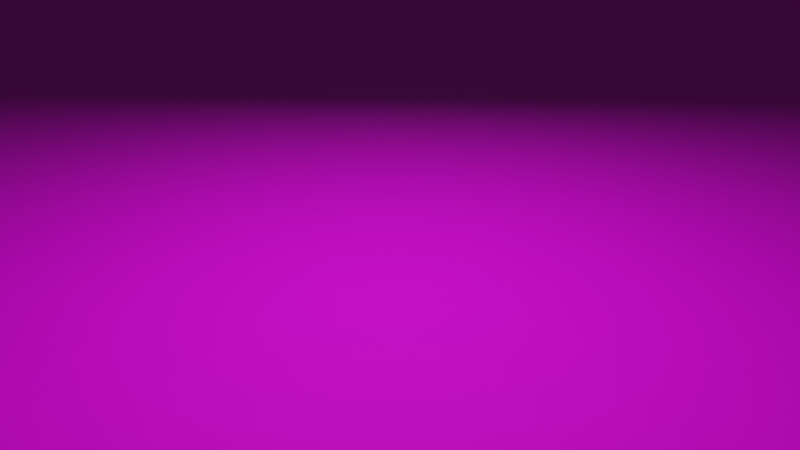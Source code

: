 # Source: terrain.blend  (saved by Blender 2.82.7; exported with 4.5.12 LTS)
import bpy
from mathutils import Matrix  # noqa: F401  (used for matrix-valued properties, if any)

bpy.ops.wm.read_factory_settings(use_empty=True)
scene = bpy.context.scene
scene.name = 'Scene'

# ---- collections
col_collection = bpy.data.collections.new('Collection'); scene.collection.children.link(col_collection)

# ---- images (referenced by path relative to the original .blend; pixels are not part of the script)
import os
ASSET_DIR = os.environ.get("B2B_ASSET_DIR", "")  # directory of the original .blend (textures are referenced by path, not embedded)
HERE = os.path.dirname(os.path.abspath(__file__))  # packed textures are extracted next to this script under _unpacked/

def load_image(name, relpath, width, height, colorspace="sRGB"):
    """Load a texture the original file referenced (path relative to the .blend, or extracted next to this script)."""
    p = next((c for c in (os.path.join(HERE, relpath), os.path.join(ASSET_DIR, relpath)) if relpath and os.path.exists(c)), "")
    if p:
        img = bpy.data.images.load(p, check_existing=True)
        img.name = name
    else:  # same state as the original file: an image datablock whose file is absent (Cycles renders it pink)
        img = bpy.data.images.new(name, width, height)
        img.source = "FILE"
        img.filepath = "//" + (relpath or name)
    img.colorspace_settings.name = colorspace
    return img
img_sand_d_dds = load_image('sand_d.dds', 'sand_d.dds', 1024, 1024, 'sRGB')
img_sand_n_dds = load_image('sand_n.dds', 'sand_n.dds', 1024, 1024, 'sRGB')

# ---- materials (node trees are filled in below, after node groups)
mat_material = bpy.data.materials.new('Material')
mat_material.alpha_threshold = 0.0
mat_material.use_transparent_shadow = False
mat_material.line_color = (0.0, 0.0, 0.0, 1.0)

# ---- material node trees
mat_material.use_nodes = True; mat_material.node_tree.nodes.clear()

# ---- world
world_world = bpy.data.worlds.new('World'); scene.world = world_world
world_world.use_nodes = True; world_world.node_tree.nodes.clear()
_N = world_world.node_tree.nodes; _L = world_world.node_tree.links
n0 = _N.new('ShaderNodeOutputWorld'); n0.name = 'World Output'; n0.location = (300, 300)
n1 = _N.new('ShaderNodeBackground'); n1.name = 'Background'; n1.location = (10, 300)
n1.inputs[0].default_value = (0.05088, 0.05088, 0.05088, 1.0)
_L.new(n1.outputs[0], n0.inputs[0])
n0.is_active_output = True
world_world.color = (0.05088, 0.05088, 0.05088)
world_world.use_sun_shadow = False
world_world.sun_shadow_jitter_overblur = 0.0

# ---- cameras
cam_camera = bpy.data.cameras.new('Camera')
cam_camera.clip_end = 100.0
cam_camera.ortho_scale = 7.314

# ---- lights
light_light = bpy.data.lights.new('Light', 'POINT')
light_light.transmission_factor = 0.0
light_light.energy = 1000.0
light_light.shadow_soft_size = 0.1
light_light.shadow_maximum_resolution = 0.006
light_light.use_absolute_resolution = True

# ---- meshes
me_plane = bpy.data.meshes.new('Plane')
me_plane.from_pydata([(-1.0, -1.0, 0.0), (1.0, -1.0, 0.0), (-1.0, 1.0, 0.0), (1.0, 1.0, 0.0), (-1.0, 0.6667, 0.0), (-1.0, 0.3333, 0.0), (-1.0, -2.98e-08, 0.0), (-1.0, -0.3333, 0.0), (-1.0, -0.6667, 0.0), (-0.6667, -1.0, 0.0), (-0.3333, -1.0, 0.0), (2.98e-08, -1.0, 0.0), (0.3333, -1.0, 0.0), (0.6667, -1.0, 0.0), (1.0, -0.6667, 0.0), (1.0, -0.3333, 0.0), (1.0, 2.98e-08, 0.0), (1.0, 0.3333, 0.0), (1.0, 0.6667, 0.0), (0.6667, 1.0, 0.0), (0.3333, 1.0, 0.0), (-2.98e-08, 1.0, 0.0), (-0.3333, 1.0, 0.0), (-0.6667, 1.0, 0.0), (-0.6667, -0.6667, 0.0), (-0.6667, -0.3333, 0.0), (-0.6667, 2.98e-08, 0.0), (-0.6667, 0.3333, 0.0), (-0.6667, 0.6667, 0.0), (-0.3333, -0.6667, 0.0), (-0.3333, -0.3333, 0.0), (-0.3333, 2.98e-08, 0.0), (-0.3333, 0.3333, 0.0), (-0.3333, 0.6667, 0.0), (1.987e-08, -0.6667, 0.0), (9.934e-09, -0.3333, 0.0), (-8.882e-16, 2.98e-08, 0.0), (-9.934e-09, 0.3333, 0.0), (-1.987e-08, 0.6667, 0.0), (0.3333, -0.6667, 0.0), (0.3333, -0.3333, 0.0), (0.3333, 2.98e-08, 0.0), (0.3333, 0.3333, 0.0), (0.3333, 0.6667, 0.0), (0.6667, -0.6667, 0.0), (0.6667, -0.3333, 0.0), (0.6667, 2.98e-08, 0.0), (0.6667, 0.3333, 0.0), (0.6667, 0.6667, 0.0), (-1.0, -0.8333, 0.0), (0.8333, -1.0, 0.0), (1.0, 0.8333, 0.0), (-0.8333, 1.0, 0.0), (-1.0, 0.8333, 0.0), (-1.0, 0.5, 0.0), (-1.0, 0.1667, 0.0), (-1.0, -0.1667, 0.0), (-1.0, -0.5, 0.0), (-0.8333, -1.0, 0.0), (-0.5, -1.0, 0.0), (-0.1667, -1.0, 0.0), (0.1667, -1.0, 0.0), (0.5, -1.0, 0.0), (1.0, -0.8333, 0.0), (1.0, -0.5, 0.0), (1.0, -0.1667, 0.0), (1.0, 0.1667, 0.0), (1.0, 0.5, 0.0), (0.8333, 1.0, 0.0), (0.5, 1.0, 0.0), (0.1667, 1.0, 0.0), (-0.1667, 1.0, 0.0), (-0.5, 1.0, 0.0), (-0.6667, 0.8333, 0.0), (-0.6667, -0.8333, 0.0), (-0.6667, -0.5, 0.0), (-0.6667, -0.1667, 0.0), (-0.6667, 0.1667, 0.0), (-0.6667, 0.5, 0.0), (-0.3333, 0.8333, 0.0), (-0.3333, -0.8333, 0.0), (-0.3333, -0.5, 0.0), (-0.3333, -0.1667, 0.0), (-0.3333, 0.1667, 0.0), (-0.3333, 0.5, 0.0), (-2.484e-08, 0.8333, 0.0), (2.484e-08, -0.8333, 0.0), (1.49e-08, -0.5, 0.0), (4.967e-09, -0.1667, 0.0), (-4.967e-09, 0.1667, 0.0), (-1.49e-08, 0.5, 0.0), (0.3333, 0.8333, 0.0), (0.3333, -0.8333, 0.0), (0.3333, -0.5, 0.0), (0.3333, -0.1667, 0.0), (0.3333, 0.1667, 0.0), (0.3333, 0.5, 0.0), (0.6667, 0.8333, 0.0), (0.6667, -0.8333, 0.0), (0.6667, -0.5, 0.0), (0.6667, -0.1667, 0.0), (0.6667, 0.1667, 0.0), (0.6667, 0.5, 0.0), (-0.8333, -0.6667, 0.0), (-0.8333, -0.3333, 0.0), (-0.8333, 0.0, 0.0), (-0.8333, 0.3333, 0.0), (-0.8333, 0.6667, 0.0), (-0.5, -0.6667, 0.0), (-0.5, -0.3333, 0.0), (-0.5, 2.98e-08, 0.0), (-0.5, 0.3333, 0.0), (-0.5, 0.6667, 0.0), (-0.1667, -0.6667, 0.0), (-0.1667, -0.3333, 0.0), (-0.1667, 2.98e-08, 0.0), (-0.1667, 0.3333, 0.0), (-0.1667, 0.6667, 0.0), (0.1667, -0.6667, 0.0), (0.1667, -0.3333, 0.0), (0.1667, 2.98e-08, 0.0), (0.1667, 0.3333, 0.0), (0.1667, 0.6667, 0.0), (0.5, -0.6667, 0.0), (0.5, -0.3333, 0.0), (0.5, 2.98e-08, 0.0), (0.5, 0.3333, 0.0), (0.5, 0.6667, 0.0), (0.8333, -0.6667, 0.0), (0.8333, -0.3333, 0.0), (0.8333, 2.98e-08, 0.0), (0.8333, 0.3333, 0.0), (0.8333, 0.6667, 0.0), (0.8333, 0.5, 0.0), (0.8333, 0.1667, 0.0), (0.8333, -0.1667, 0.0), (0.8333, -0.5, 0.0), (0.8333, -0.8333, 0.0), (0.5, 0.5, 0.0), (0.5, 0.1667, 0.0), (0.5, -0.1667, 0.0), (0.5, -0.5, 0.0), (0.5, -0.8333, 0.0), (0.1667, 0.5, 0.0), (0.1667, 0.1667, 0.0), (0.1667, -0.1667, 0.0), (0.1667, -0.5, 0.0), (0.1667, -0.8333, 0.0), (-0.1667, 0.5, 0.0), (-0.1667, 0.1667, 0.0), (-0.1667, -0.1667, 0.0), (-0.1667, -0.5, 0.0), (-0.1667, -0.8333, 0.0), (-0.5, 0.5, 0.0), (-0.5, 0.1667, 0.0), (-0.5, -0.1667, 0.0), (-0.5, -0.5, 0.0), (-0.5, -0.8333, 0.0), (-0.8333, 0.5, 0.0), (-0.8333, 0.1667, 0.0), (-0.8333, -0.1667, 0.0), (-0.8333, -0.5, 0.0), (-0.8333, -0.8333, 0.0), (0.5, 0.8333, 0.0), (0.1667, 0.8333, 0.0), (-0.1667, 0.8333, 0.0), (-0.5, 0.8333, 0.0), (-0.8333, 0.8333, 0.0), (0.8333, 0.8333, 0.0)], [], [(168, 51, 3, 68), (167, 73, 23, 52), (166, 79, 22, 72), (165, 85, 21, 71), (164, 91, 20, 70), (163, 97, 19, 69), (162, 74, 24, 103), (161, 75, 25, 104), (160, 76, 26, 105), (159, 77, 27, 106), (158, 78, 28, 107), (157, 80, 29, 108), (156, 81, 30, 109), (155, 82, 31, 110), (154, 83, 32, 111), (153, 84, 33, 112), (152, 86, 34, 113), (151, 87, 35, 114), (150, 88, 36, 115), (149, 89, 37, 116), (148, 90, 38, 117), (147, 92, 39, 118), (146, 93, 40, 119), (145, 94, 41, 120), (144, 95, 42, 121), (143, 96, 43, 122), (142, 98, 44, 123), (141, 99, 45, 124), (140, 100, 46, 125), (139, 101, 47, 126), (138, 102, 48, 127), (137, 63, 14, 128), (136, 64, 15, 129), (135, 65, 16, 130), (134, 66, 17, 131), (133, 67, 18, 132), (102, 133, 132, 48), (47, 131, 133, 102), (131, 17, 67, 133), (101, 134, 131, 47), (46, 130, 134, 101), (130, 16, 66, 134), (100, 135, 130, 46), (45, 129, 135, 100), (129, 15, 65, 135), (99, 136, 129, 45), (44, 128, 136, 99), (128, 14, 64, 136), (98, 137, 128, 44), (13, 50, 137, 98), (50, 1, 63, 137), (96, 138, 127, 43), (42, 126, 138, 96), (126, 47, 102, 138), (95, 139, 126, 42), (41, 125, 139, 95), (125, 46, 101, 139), (94, 140, 125, 41), (40, 124, 140, 94), (124, 45, 100, 140), (93, 141, 124, 40), (39, 123, 141, 93), (123, 44, 99, 141), (92, 142, 123, 39), (12, 62, 142, 92), (62, 13, 98, 142), (90, 143, 122, 38), (37, 121, 143, 90), (121, 42, 96, 143), (89, 144, 121, 37), (36, 120, 144, 89), (120, 41, 95, 144), (88, 145, 120, 36), (35, 119, 145, 88), (119, 40, 94, 145), (87, 146, 119, 35), (34, 118, 146, 87), (118, 39, 93, 146), (86, 147, 118, 34), (11, 61, 147, 86), (61, 12, 92, 147), (84, 148, 117, 33), (32, 116, 148, 84), (116, 37, 90, 148), (83, 149, 116, 32), (31, 115, 149, 83), (115, 36, 89, 149), (82, 150, 115, 31), (30, 114, 150, 82), (114, 35, 88, 150), (81, 151, 114, 30), (29, 113, 151, 81), (113, 34, 87, 151), (80, 152, 113, 29), (10, 60, 152, 80), (60, 11, 86, 152), (78, 153, 112, 28), (27, 111, 153, 78), (111, 32, 84, 153), (77, 154, 111, 27), (26, 110, 154, 77), (110, 31, 83, 154), (76, 155, 110, 26), (25, 109, 155, 76), (109, 30, 82, 155), (75, 156, 109, 25), (24, 108, 156, 75), (108, 29, 81, 156), (74, 157, 108, 24), (9, 59, 157, 74), (59, 10, 80, 157), (54, 158, 107, 4), (5, 106, 158, 54), (106, 27, 78, 158), (55, 159, 106, 5), (6, 105, 159, 55), (105, 26, 77, 159), (56, 160, 105, 6), (7, 104, 160, 56), (104, 25, 76, 160), (57, 161, 104, 7), (8, 103, 161, 57), (103, 24, 75, 161), (49, 162, 103, 8), (0, 58, 162, 49), (58, 9, 74, 162), (91, 163, 69, 20), (43, 127, 163, 91), (127, 48, 97, 163), (85, 164, 70, 21), (38, 122, 164, 85), (122, 43, 91, 164), (79, 165, 71, 22), (33, 117, 165, 79), (117, 38, 85, 165), (73, 166, 72, 23), (28, 112, 166, 73), (112, 33, 79, 166), (53, 167, 52, 2), (4, 107, 167, 53), (107, 28, 73, 167), (97, 168, 68, 19), (48, 132, 168, 97), (132, 18, 51, 168)])
_uv = me_plane.uv_layers.new(name='UVMap')
_uv.uv.foreach_set('vector', [-5.757, -5.757, -7.009, -5.757, -7.009, -7.009, -5.757, -7.009, 6.757, -5.757, 5.506, -5.757, 5.506, -7.009, 6.757, -7.009, 4.254, -5.757, 3.003, -5.757, 3.003, -7.009, 4.254, -7.009, 1.751, -5.757, 0.5, -5.757, 0.5, -7.009, 1.751, -7.009, -0.7515, -5.757, -2.003, -5.757, -2.003, -7.009, -0.7515, -7.009, -3.254, -5.757, -4.506, -5.757, -4.506, -7.009, -3.254, -7.009, 6.757, 6.757, 5.506, 6.757, 5.506, 5.506, 6.757, 5.506, 6.757, 4.254, 5.506, 4.254, 5.506, 3.003, 6.757, 3.003, 6.757, 1.751, 5.506, 1.751, 5.506, 0.5, 6.757, 0.5, 6.757, -0.7515, 5.506, -0.7515, 5.506, -2.003, 6.757, -2.003, 6.757, -3.254, 5.506, -3.254, 5.506, -4.506, 6.757, -4.506, 4.254, 6.757, 3.003, 6.757, 3.003, 5.506, 4.254, 5.506, 4.254, 4.254, 3.003, 4.254, 3.003, 3.003, 4.254, 3.003, 4.254, 1.751, 3.003, 1.751, 3.003, 0.5, 4.254, 0.5, 4.254, -0.7515, 3.003, -0.7515, 3.003, -2.003, 4.254, -2.003, 4.254, -3.254, 3.003, -3.254, 3.003, -4.506, 4.254, -4.506, 1.751, 6.757, 0.5, 6.757, 0.5, 5.506, 1.751, 5.506, 1.751, 4.254, 0.5, 4.254, 0.5, 3.003, 1.751, 3.003, 1.751, 1.751, 0.5, 1.751, 0.5, 0.5, 1.751, 0.5, 1.751, -0.7515, 0.5, -0.7515, 0.5, -2.003, 1.751, -2.003, 1.751, -3.254, 0.5, -3.254, 0.5, -4.506, 1.751, -4.506, -0.7515, 6.757, -2.003, 6.757, -2.003, 5.506, -0.7515, 5.506, -0.7515, 4.254, -2.003, 4.254, -2.003, 3.003, -0.7515, 3.003, -0.7515, 1.751, -2.003, 1.751, -2.003, 0.5, -0.7515, 0.5, -0.7515, -0.7515, -2.003, -0.7515, -2.003, -2.003, -0.7515, -2.003, -0.7515, -3.254, -2.003, -3.254, -2.003, -4.506, -0.7515, -4.506, -3.254, 6.757, -4.506, 6.757, -4.506, 5.506, -3.254, 5.506, -3.254, 4.254, -4.506, 4.254, -4.506, 3.003, -3.254, 3.003, -3.254, 1.751, -4.506, 1.751, -4.506, 0.5, -3.254, 0.5, -3.254, -0.7515, -4.506, -0.7515, -4.506, -2.003, -3.254, -2.003, -3.254, -3.254, -4.506, -3.254, -4.506, -4.506, -3.254, -4.506, -5.757, 6.757, -7.009, 6.757, -7.009, 5.506, -5.757, 5.506, -5.757, 4.254, -7.009, 4.254, -7.009, 3.003, -5.757, 3.003, -5.757, 1.751, -7.009, 1.751, -7.009, 0.5, -5.757, 0.5, -5.757, -0.7515, -7.009, -0.7515, -7.009, -2.003, -5.757, -2.003, -5.757, -3.254, -7.009, -3.254, -7.009, -4.506, -5.757, -4.506, -4.506, -3.254, -5.757, -3.254, -5.757, -4.506, -4.506, -4.506, -4.506, -2.003, -5.757, -2.003, -5.757, -3.254, -4.506, -3.254, -5.757, -2.003, -7.009, -2.003, -7.009, -3.254, -5.757, -3.254, -4.506, -0.7515, -5.757, -0.7515, -5.757, -2.003, -4.506, -2.003, -4.506, 0.5, -5.757, 0.5, -5.757, -0.7515, -4.506, -0.7515, -5.757, 0.5, -7.009, 0.5, -7.009, -0.7515, -5.757, -0.7515, -4.506, 1.751, -5.757, 1.751, -5.757, 0.5, -4.506, 0.5, -4.506, 3.003, -5.757, 3.003, -5.757, 1.751, -4.506, 1.751, -5.757, 3.003, -7.009, 3.003, -7.009, 1.751, -5.757, 1.751, -4.506, 4.254, -5.757, 4.254, -5.757, 3.003, -4.506, 3.003, -4.506, 5.506, -5.757, 5.506, -5.757, 4.254, -4.506, 4.254, -5.757, 5.506, -7.009, 5.506, -7.009, 4.254, -5.757, 4.254, -4.506, 6.757, -5.757, 6.757, -5.757, 5.506, -4.506, 5.506, -4.506, 8.009, -5.757, 8.009, -5.757, 6.757, -4.506, 6.757, -5.757, 8.009, -7.009, 8.009, -7.009, 6.757, -5.757, 6.757, -2.003, -3.254, -3.254, -3.254, -3.254, -4.506, -2.003, -4.506, -2.003, -2.003, -3.254, -2.003, -3.254, -3.254, -2.003, -3.254, -3.254, -2.003, -4.506, -2.003, -4.506, -3.254, -3.254, -3.254, -2.003, -0.7515, -3.254, -0.7515, -3.254, -2.003, -2.003, -2.003, -2.003, 0.5, -3.254, 0.5, -3.254, -0.7515, -2.003, -0.7515, -3.254, 0.5, -4.506, 0.5, -4.506, -0.7515, -3.254, -0.7515, -2.003, 1.751, -3.254, 1.751, -3.254, 0.5, -2.003, 0.5, -2.003, 3.003, -3.254, 3.003, -3.254, 1.751, -2.003, 1.751, -3.254, 3.003, -4.506, 3.003, -4.506, 1.751, -3.254, 1.751, -2.003, 4.254, -3.254, 4.254, -3.254, 3.003, -2.003, 3.003, -2.003, 5.506, -3.254, 5.506, -3.254, 4.254, -2.003, 4.254, -3.254, 5.506, -4.506, 5.506, -4.506, 4.254, -3.254, 4.254, -2.003, 6.757, -3.254, 6.757, -3.254, 5.506, -2.003, 5.506, -2.003, 8.009, -3.254, 8.009, -3.254, 6.757, -2.003, 6.757, -3.254, 8.009, -4.506, 8.009, -4.506, 6.757, -3.254, 6.757, 0.5, -3.254, -0.7515, -3.254, -0.7515, -4.506, 0.5, -4.506, 0.5, -2.003, -0.7515, -2.003, -0.7515, -3.254, 0.5, -3.254, -0.7515, -2.003, -2.003, -2.003, -2.003, -3.254, -0.7515, -3.254, 0.5, -0.7515, -0.7515, -0.7515, -0.7515, -2.003, 0.5, -2.003, 0.5, 0.5, -0.7515, 0.5, -0.7515, -0.7515, 0.5, -0.7515, -0.7515, 0.5, -2.003, 0.5, -2.003, -0.7515, -0.7515, -0.7515, 0.5, 1.751, -0.7515, 1.751, -0.7515, 0.5, 0.5, 0.5, 0.5, 3.003, -0.7515, 3.003, -0.7515, 1.751, 0.5, 1.751, -0.7515, 3.003, -2.003, 3.003, -2.003, 1.751, -0.7515, 1.751, 0.5, 4.254, -0.7515, 4.254, -0.7515, 3.003, 0.5, 3.003, 0.5, 5.506, -0.7515, 5.506, -0.7515, 4.254, 0.5, 4.254, -0.7515, 5.506, -2.003, 5.506, -2.003, 4.254, -0.7515, 4.254, 0.5, 6.757, -0.7515, 6.757, -0.7515, 5.506, 0.5, 5.506, 0.5, 8.009, -0.7515, 8.009, -0.7515, 6.757, 0.5, 6.757, -0.7515, 8.009, -2.003, 8.009, -2.003, 6.757, -0.7515, 6.757, 3.003, -3.254, 1.751, -3.254, 1.751, -4.506, 3.003, -4.506, 3.003, -2.003, 1.751, -2.003, 1.751, -3.254, 3.003, -3.254, 1.751, -2.003, 0.5, -2.003, 0.5, -3.254, 1.751, -3.254, 3.003, -0.7515, 1.751, -0.7515, 1.751, -2.003, 3.003, -2.003, 3.003, 0.5, 1.751, 0.5, 1.751, -0.7515, 3.003, -0.7515, 1.751, 0.5, 0.5, 0.5, 0.5, -0.7515, 1.751, -0.7515, 3.003, 1.751, 1.751, 1.751, 1.751, 0.5, 3.003, 0.5, 3.003, 3.003, 1.751, 3.003, 1.751, 1.751, 3.003, 1.751, 1.751, 3.003, 0.5, 3.003, 0.5, 1.751, 1.751, 1.751, 3.003, 4.254, 1.751, 4.254, 1.751, 3.003, 3.003, 3.003, 3.003, 5.506, 1.751, 5.506, 1.751, 4.254, 3.003, 4.254, 1.751, 5.506, 0.5, 5.506, 0.5, 4.254, 1.751, 4.254, 3.003, 6.757, 1.751, 6.757, 1.751, 5.506, 3.003, 5.506, 3.003, 8.009, 1.751, 8.009, 1.751, 6.757, 3.003, 6.757, 1.751, 8.009, 0.5, 8.009, 0.5, 6.757, 1.751, 6.757, 5.506, -3.254, 4.254, -3.254, 4.254, -4.506, 5.506, -4.506, 5.506, -2.003, 4.254, -2.003, 4.254, -3.254, 5.506, -3.254, 4.254, -2.003, 3.003, -2.003, 3.003, -3.254, 4.254, -3.254, 5.506, -0.7515, 4.254, -0.7515, 4.254, -2.003, 5.506, -2.003, 5.506, 0.5, 4.254, 0.5, 4.254, -0.7515, 5.506, -0.7515, 4.254, 0.5, 3.003, 0.5, 3.003, -0.7515, 4.254, -0.7515, 5.506, 1.751, 4.254, 1.751, 4.254, 0.5, 5.506, 0.5, 5.506, 3.003, 4.254, 3.003, 4.254, 1.751, 5.506, 1.751, 4.254, 3.003, 3.003, 3.003, 3.003, 1.751, 4.254, 1.751, 5.506, 4.254, 4.254, 4.254, 4.254, 3.003, 5.506, 3.003, 5.506, 5.506, 4.254, 5.506, 4.254, 4.254, 5.506, 4.254, 4.254, 5.506, 3.003, 5.506, 3.003, 4.254, 4.254, 4.254, 5.506, 6.757, 4.254, 6.757, 4.254, 5.506, 5.506, 5.506, 5.506, 8.009, 4.254, 8.009, 4.254, 6.757, 5.506, 6.757, 4.254, 8.009, 3.003, 8.009, 3.003, 6.757, 4.254, 6.757, 8.009, -3.254, 6.757, -3.254, 6.757, -4.506, 8.009, -4.506, 8.009, -2.003, 6.757, -2.003, 6.757, -3.254, 8.009, -3.254, 6.757, -2.003, 5.506, -2.003, 5.506, -3.254, 6.757, -3.254, 8.009, -0.7515, 6.757, -0.7515, 6.757, -2.003, 8.009, -2.003, 8.009, 0.5, 6.757, 0.5, 6.757, -0.7515, 8.009, -0.7515, 6.757, 0.5, 5.506, 0.5, 5.506, -0.7515, 6.757, -0.7515, 8.009, 1.751, 6.757, 1.751, 6.757, 0.5, 8.009, 0.5, 8.009, 3.003, 6.757, 3.003, 6.757, 1.751, 8.009, 1.751, 6.757, 3.003, 5.506, 3.003, 5.506, 1.751, 6.757, 1.751, 8.009, 4.254, 6.757, 4.254, 6.757, 3.003, 8.009, 3.003, 8.009, 5.506, 6.757, 5.506, 6.757, 4.254, 8.009, 4.254, 6.757, 5.506, 5.506, 5.506, 5.506, 4.254, 6.757, 4.254, 8.009, 6.757, 6.757, 6.757, 6.757, 5.506, 8.009, 5.506, 8.009, 8.009, 6.757, 8.009, 6.757, 6.757, 8.009, 6.757, 6.757, 8.009, 5.506, 8.009, 5.506, 6.757, 6.757, 6.757, -2.003, -5.757, -3.254, -5.757, -3.254, -7.009, -2.003, -7.009, -2.003, -4.506, -3.254, -4.506, -3.254, -5.757, -2.003, -5.757, -3.254, -4.506, -4.506, -4.506, -4.506, -5.757, -3.254, -5.757, 0.5, -5.757, -0.7515, -5.757, -0.7515, -7.009, 0.5, -7.009, 0.5, -4.506, -0.7515, -4.506, -0.7515, -5.757, 0.5, -5.757, -0.7515, -4.506, -2.003, -4.506, -2.003, -5.757, -0.7515, -5.757, 3.003, -5.757, 1.751, -5.757, 1.751, -7.009, 3.003, -7.009, 3.003, -4.506, 1.751, -4.506, 1.751, -5.757, 3.003, -5.757, 1.751, -4.506, 0.5, -4.506, 0.5, -5.757, 1.751, -5.757, 5.506, -5.757, 4.254, -5.757, 4.254, -7.009, 5.506, -7.009, 5.506, -4.506, 4.254, -4.506, 4.254, -5.757, 5.506, -5.757, 4.254, -4.506, 3.003, -4.506, 3.003, -5.757, 4.254, -5.757, 8.009, -5.757, 6.757, -5.757, 6.757, -7.009, 8.009, -7.009, 8.009, -4.506, 6.757, -4.506, 6.757, -5.757, 8.009, -5.757, 6.757, -4.506, 5.506, -4.506, 5.506, -5.757, 6.757, -5.757, -4.506, -5.757, -5.757, -5.757, -5.757, -7.009, -4.506, -7.009, -4.506, -4.506, -5.757, -4.506, -5.757, -5.757, -4.506, -5.757, -5.757, -4.506, -7.009, -4.506, -7.009, -5.757, -5.757, -5.757])
me_plane.materials.append(mat_material)
me_plane.use_remesh_fix_poles = True
me_plane.use_remesh_preserve_attributes = False
me_plane.use_mirror_vertex_groups = False
me_plane.update()

# ---- objects
ob_light = bpy.data.objects.new('Light', light_light)
ob_camera = bpy.data.objects.new('Camera', cam_camera)
ob_plane = bpy.data.objects.new('Plane', me_plane)
_N = mat_material.node_tree.nodes; _L = mat_material.node_tree.links
n0 = _N.new('ShaderNodeTexImage'); n0.name = 'Image Texture.001'; n0.location = (132, 381)
n0.image = img_sand_d_dds
n1 = _N.new('ShaderNodeTexImage'); n1.name = 'Image Texture'; n1.location = (139, 88)
n1.image = img_sand_n_dds
n2 = _N.new('ShaderNodeTexCoord'); n2.name = 'Texture Coordinate'; n2.location = (-286, 108)
n2.object = ob_plane
n3 = _N.new('ShaderNodeBsdfPrincipled'); n3.name = 'Principled BSDF'; n3.location = (719, 460)
n3.distribution = 'GGX'
n3.subsurface_method = 'BURLEY'
n3.inputs[2].default_value = 0.8
n3.inputs[3].default_value = 1.45
n3.inputs[13].default_value = 0.1
n3.inputs[27].default_value = (0.0, 0.0, 0.0, 1.0)
n3.inputs[28].default_value = 1.0
n4 = _N.new('ShaderNodeNormalMap'); n4.name = 'Normal Map'; n4.location = (437, 191)
n5 = _N.new('ShaderNodeOutputMaterial'); n5.name = 'Material Output'; n5.location = (1013, 487)
_L.new(n3.outputs[0], n5.inputs[0])
_L.new(n0.outputs[0], n3.inputs[0])
_L.new(n1.outputs[0], n4.inputs[1])
_L.new(n4.outputs[0], n3.inputs[5])
n5.is_active_output = True

# ---- transforms, parenting, visibility, modifiers, constraints
ob_light.location = (0.0, 0.0, 5.0)
ob_light.lock_rotations_4d = False
ob_light.empty_display_type = 'ARROWS'
ob_light.color = (0.0, 0.0, 0.0, 0.0)
ob_light.lineart.crease_threshold = 0.0
ob_camera.location = (7.359, -6.926, 4.958)
ob_camera.rotation_euler = (1.109, 0.0, 0.8149)
ob_camera.lock_rotations_4d = False
ob_camera.empty_display_type = 'ARROWS'
ob_camera.color = (0.0, 0.0, 0.0, 0.0)
ob_camera.display_type = 'WIRE'
ob_camera.lineart.crease_threshold = 0.0
ob_plane.location = (0.0, 0.0, 0.0)
ob_plane.scale = (50.0, 50.0, 50.0)
ob_plane.lineart.crease_threshold = 0.0

# ---- collection membership
col_collection.objects.link(ob_light)
col_collection.objects.link(ob_camera)
col_collection.objects.link(ob_plane)

# ---- scene / render settings (as saved in the file)
scene.camera = ob_camera
scene.frame_start = 1; scene.frame_end = 250; scene.frame_set(1)
scene.render.engine = 'BLENDER_EEVEE_NEXT'
scene.cycles.use_denoising = False
scene.cycles.samples = 128
scene.cycles.sampling_pattern = 'TABULATED_SOBOL'
scene.cycles.use_adaptive_sampling = False
scene.cycles.use_light_tree = False
scene.view_settings.view_transform = 'Filmic'
bpy.context.view_layer.update()
